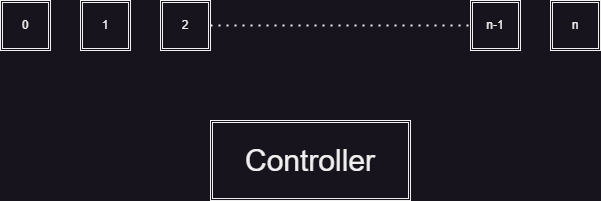

The diagram above was exported from draw.io. Its source (the exported page's mxGraphModel, read from the mxfile embedded in the PNG):
<mxGraphModel dx="1098" dy="988" grid="1" gridSize="10" guides="1" tooltips="1" connect="1" arrows="1" fold="1" page="1" pageScale="1" pageWidth="850" pageHeight="1100" math="0" shadow="0">
  <root>
    <mxCell id="0" />
    <mxCell id="1" parent="0" />
    <mxCell id="RhYrQk9mdNenp1Pl9p6A-9" value="0" style="shape=ext;double=1;rounded=0;whiteSpace=wrap;html=1;" parent="1" vertex="1">
      <mxGeometry x="40" y="380" width="50" height="50" as="geometry" />
    </mxCell>
    <mxCell id="RhYrQk9mdNenp1Pl9p6A-17" value="1" style="shape=ext;double=1;rounded=0;whiteSpace=wrap;html=1;" parent="1" vertex="1">
      <mxGeometry x="120" y="380" width="50" height="50" as="geometry" />
    </mxCell>
    <mxCell id="RhYrQk9mdNenp1Pl9p6A-18" value="2" style="shape=ext;double=1;rounded=0;whiteSpace=wrap;html=1;" parent="1" vertex="1">
      <mxGeometry x="200" y="380" width="50" height="50" as="geometry" />
    </mxCell>
    <mxCell id="RhYrQk9mdNenp1Pl9p6A-30" value="n-1" style="shape=ext;double=1;rounded=0;whiteSpace=wrap;html=1;" parent="1" vertex="1">
      <mxGeometry x="510" y="380" width="50" height="50" as="geometry" />
    </mxCell>
    <mxCell id="RhYrQk9mdNenp1Pl9p6A-32" value="n" style="shape=ext;double=1;rounded=0;whiteSpace=wrap;html=1;" parent="1" vertex="1">
      <mxGeometry x="590" y="380" width="50" height="50" as="geometry" />
    </mxCell>
    <mxCell id="RhYrQk9mdNenp1Pl9p6A-36" value="&lt;font style=&quot;font-size: 30px;&quot;&gt;Controller&lt;/font&gt;" style="shape=ext;double=1;rounded=0;whiteSpace=wrap;html=1;" parent="1" vertex="1">
      <mxGeometry x="250" y="500" width="200" height="80" as="geometry" />
    </mxCell>
    <mxCell id="RhYrQk9mdNenp1Pl9p6A-45" value="" style="endArrow=none;dashed=1;html=1;dashPattern=1 3;strokeWidth=2;rounded=0;entryX=0;entryY=0.5;entryDx=0;entryDy=0;exitX=1;exitY=0.5;exitDx=0;exitDy=0;" parent="1" source="RhYrQk9mdNenp1Pl9p6A-18" target="RhYrQk9mdNenp1Pl9p6A-30" edge="1">
      <mxGeometry width="50" height="50" relative="1" as="geometry">
        <mxPoint x="250" y="400" as="sourcePoint" />
        <mxPoint x="300" y="350" as="targetPoint" />
      </mxGeometry>
    </mxCell>
  </root>
</mxGraphModel>